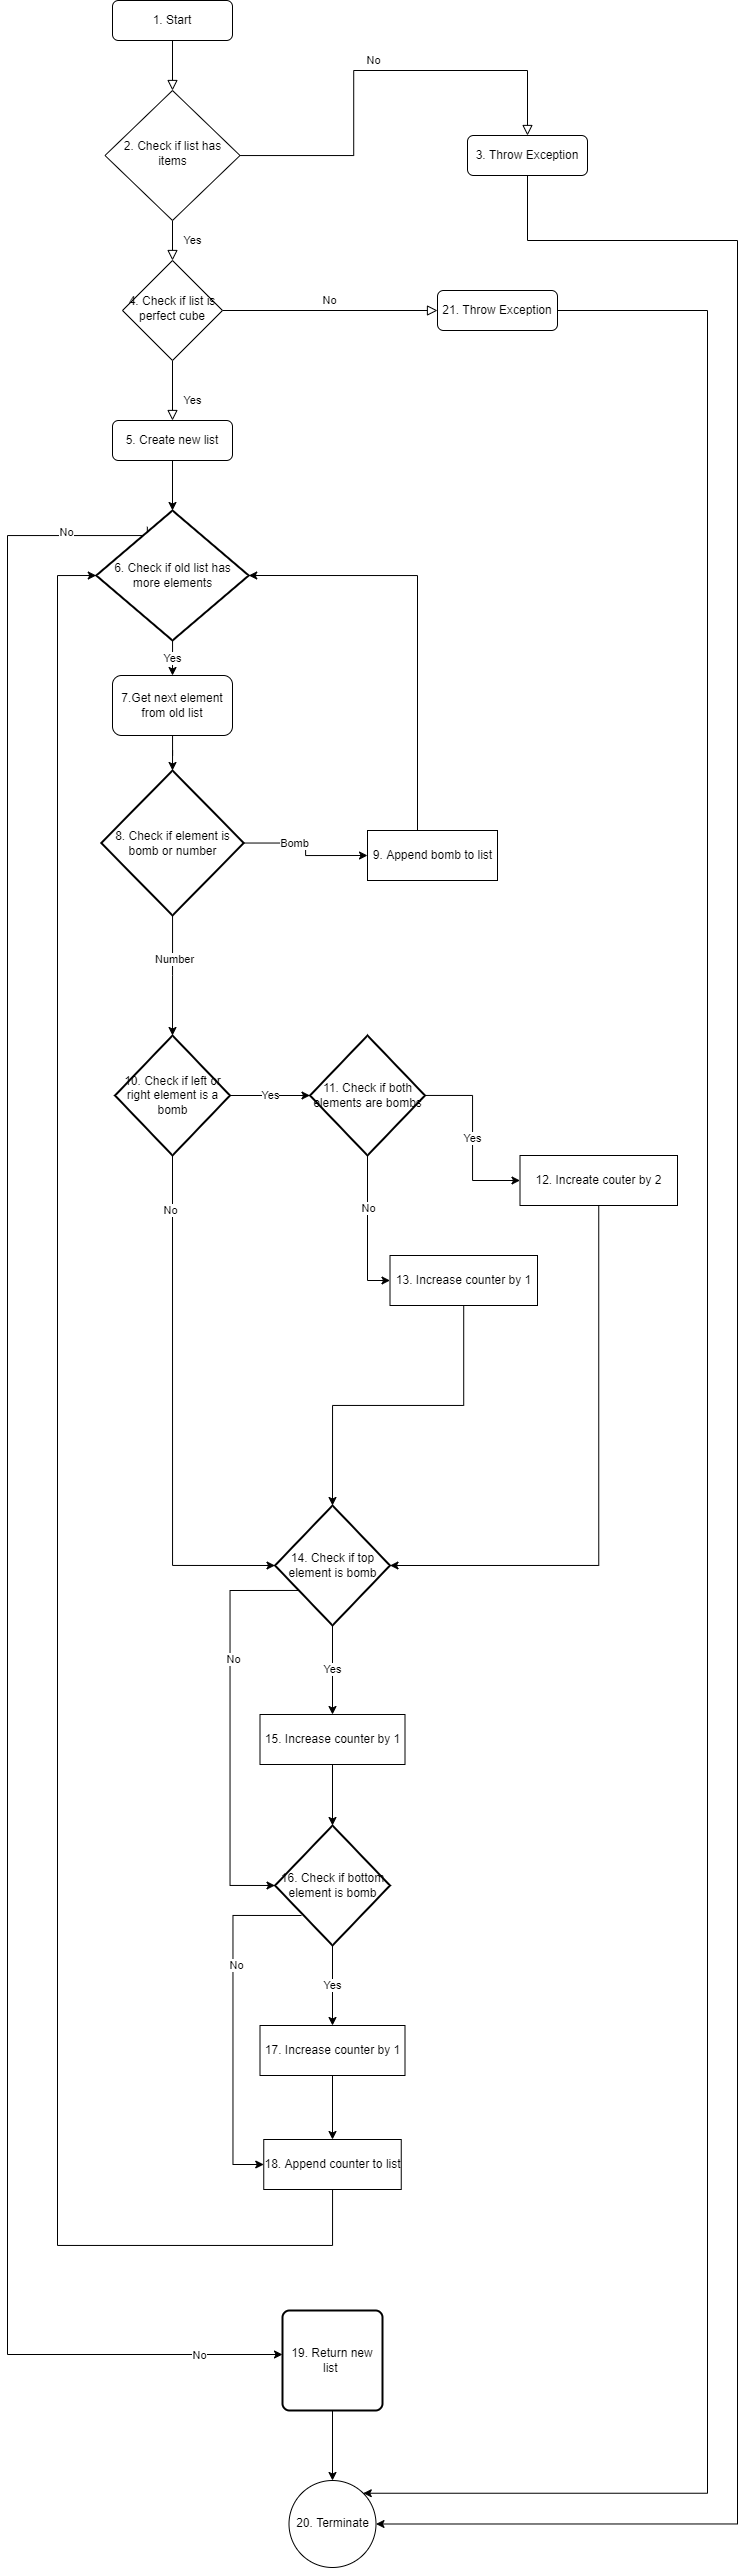

The diagram above was exported from draw.io. Its source (the exported page's mxGraphModel, read from the mxfile embedded in the PNG):
<mxGraphModel dx="1284" dy="1144" grid="1" gridSize="10" guides="1" tooltips="1" connect="1" arrows="1" fold="1" page="1" pageScale="1" pageWidth="827" pageHeight="1169" math="0" shadow="0">
  <root>
    <mxCell id="WIyWlLk6GJQsqaUBKTNV-0" />
    <mxCell id="WIyWlLk6GJQsqaUBKTNV-1" parent="WIyWlLk6GJQsqaUBKTNV-0" />
    <mxCell id="WIyWlLk6GJQsqaUBKTNV-2" value="" style="rounded=0;html=1;jettySize=auto;orthogonalLoop=1;fontSize=11;endArrow=block;endFill=0;endSize=8;strokeWidth=1;shadow=0;labelBackgroundColor=none;edgeStyle=orthogonalEdgeStyle;" parent="WIyWlLk6GJQsqaUBKTNV-1" source="WIyWlLk6GJQsqaUBKTNV-3" target="WIyWlLk6GJQsqaUBKTNV-6" edge="1">
      <mxGeometry relative="1" as="geometry" />
    </mxCell>
    <mxCell id="WIyWlLk6GJQsqaUBKTNV-3" value="1. Start" style="rounded=1;whiteSpace=wrap;html=1;fontSize=12;glass=0;strokeWidth=1;shadow=0;" parent="WIyWlLk6GJQsqaUBKTNV-1" vertex="1">
      <mxGeometry x="185" y="40" width="120" height="40" as="geometry" />
    </mxCell>
    <mxCell id="WIyWlLk6GJQsqaUBKTNV-4" value="Yes" style="rounded=0;html=1;jettySize=auto;orthogonalLoop=1;fontSize=11;endArrow=block;endFill=0;endSize=8;strokeWidth=1;shadow=0;labelBackgroundColor=none;edgeStyle=orthogonalEdgeStyle;" parent="WIyWlLk6GJQsqaUBKTNV-1" source="WIyWlLk6GJQsqaUBKTNV-6" target="WIyWlLk6GJQsqaUBKTNV-10" edge="1">
      <mxGeometry y="20" relative="1" as="geometry">
        <mxPoint as="offset" />
      </mxGeometry>
    </mxCell>
    <mxCell id="WIyWlLk6GJQsqaUBKTNV-5" value="No" style="edgeStyle=orthogonalEdgeStyle;rounded=0;html=1;jettySize=auto;orthogonalLoop=1;fontSize=11;endArrow=block;endFill=0;endSize=8;strokeWidth=1;shadow=0;labelBackgroundColor=none;entryX=0.5;entryY=0;entryDx=0;entryDy=0;" parent="WIyWlLk6GJQsqaUBKTNV-1" source="WIyWlLk6GJQsqaUBKTNV-6" target="WIyWlLk6GJQsqaUBKTNV-7" edge="1">
      <mxGeometry y="10" relative="1" as="geometry">
        <mxPoint as="offset" />
      </mxGeometry>
    </mxCell>
    <mxCell id="WIyWlLk6GJQsqaUBKTNV-6" value="2. Check if list has items" style="rhombus;whiteSpace=wrap;html=1;shadow=0;fontFamily=Helvetica;fontSize=12;align=center;strokeWidth=1;spacing=6;spacingTop=-4;" parent="WIyWlLk6GJQsqaUBKTNV-1" vertex="1">
      <mxGeometry x="177.5" y="130" width="135" height="130" as="geometry" />
    </mxCell>
    <mxCell id="mN5LUDRNaC3qJ0njHSdS-59" style="edgeStyle=orthogonalEdgeStyle;rounded=0;orthogonalLoop=1;jettySize=auto;html=1;entryX=1;entryY=0.5;entryDx=0;entryDy=0;" edge="1" parent="WIyWlLk6GJQsqaUBKTNV-1" source="WIyWlLk6GJQsqaUBKTNV-7" target="mN5LUDRNaC3qJ0njHSdS-57">
      <mxGeometry relative="1" as="geometry">
        <Array as="points">
          <mxPoint x="600" y="280" />
          <mxPoint x="810" y="280" />
          <mxPoint x="810" y="2563" />
        </Array>
      </mxGeometry>
    </mxCell>
    <mxCell id="WIyWlLk6GJQsqaUBKTNV-7" value="3. Throw Exception" style="rounded=1;whiteSpace=wrap;html=1;fontSize=12;glass=0;strokeWidth=1;shadow=0;" parent="WIyWlLk6GJQsqaUBKTNV-1" vertex="1">
      <mxGeometry x="540" y="175" width="120" height="40" as="geometry" />
    </mxCell>
    <mxCell id="WIyWlLk6GJQsqaUBKTNV-8" value="Yes" style="rounded=0;html=1;jettySize=auto;orthogonalLoop=1;fontSize=11;endArrow=block;endFill=0;endSize=8;strokeWidth=1;shadow=0;labelBackgroundColor=none;edgeStyle=orthogonalEdgeStyle;" parent="WIyWlLk6GJQsqaUBKTNV-1" source="WIyWlLk6GJQsqaUBKTNV-10" target="WIyWlLk6GJQsqaUBKTNV-11" edge="1">
      <mxGeometry x="0.3333" y="20" relative="1" as="geometry">
        <mxPoint as="offset" />
      </mxGeometry>
    </mxCell>
    <mxCell id="WIyWlLk6GJQsqaUBKTNV-9" value="No" style="edgeStyle=orthogonalEdgeStyle;rounded=0;html=1;jettySize=auto;orthogonalLoop=1;fontSize=11;endArrow=block;endFill=0;endSize=8;strokeWidth=1;shadow=0;labelBackgroundColor=none;entryX=0;entryY=0.5;entryDx=0;entryDy=0;" parent="WIyWlLk6GJQsqaUBKTNV-1" source="WIyWlLk6GJQsqaUBKTNV-10" target="mN5LUDRNaC3qJ0njHSdS-60" edge="1">
      <mxGeometry y="10" relative="1" as="geometry">
        <mxPoint as="offset" />
        <mxPoint x="320" y="330" as="targetPoint" />
      </mxGeometry>
    </mxCell>
    <mxCell id="WIyWlLk6GJQsqaUBKTNV-10" value="4. Check if list is perfect cube" style="rhombus;whiteSpace=wrap;html=1;shadow=0;fontFamily=Helvetica;fontSize=12;align=center;strokeWidth=1;spacing=6;spacingTop=-4;" parent="WIyWlLk6GJQsqaUBKTNV-1" vertex="1">
      <mxGeometry x="195" y="300" width="100" height="100" as="geometry" />
    </mxCell>
    <mxCell id="mN5LUDRNaC3qJ0njHSdS-49" style="edgeStyle=orthogonalEdgeStyle;rounded=0;orthogonalLoop=1;jettySize=auto;html=1;entryX=0.5;entryY=0;entryDx=0;entryDy=0;entryPerimeter=0;" edge="1" parent="WIyWlLk6GJQsqaUBKTNV-1" source="WIyWlLk6GJQsqaUBKTNV-11" target="mN5LUDRNaC3qJ0njHSdS-51">
      <mxGeometry relative="1" as="geometry">
        <mxPoint x="245" y="550" as="targetPoint" />
      </mxGeometry>
    </mxCell>
    <mxCell id="WIyWlLk6GJQsqaUBKTNV-11" value="5. Create new list" style="rounded=1;whiteSpace=wrap;html=1;fontSize=12;glass=0;strokeWidth=1;shadow=0;" parent="WIyWlLk6GJQsqaUBKTNV-1" vertex="1">
      <mxGeometry x="185" y="460" width="120" height="40" as="geometry" />
    </mxCell>
    <mxCell id="mN5LUDRNaC3qJ0njHSdS-42" style="edgeStyle=orthogonalEdgeStyle;rounded=0;orthogonalLoop=1;jettySize=auto;html=1;entryX=0.5;entryY=0;entryDx=0;entryDy=0;entryPerimeter=0;" edge="1" parent="WIyWlLk6GJQsqaUBKTNV-1" source="mN5LUDRNaC3qJ0njHSdS-0" target="mN5LUDRNaC3qJ0njHSdS-38">
      <mxGeometry relative="1" as="geometry" />
    </mxCell>
    <mxCell id="mN5LUDRNaC3qJ0njHSdS-0" value="7.Get next element from old list" style="rounded=1;whiteSpace=wrap;html=1;" vertex="1" parent="WIyWlLk6GJQsqaUBKTNV-1">
      <mxGeometry x="185" y="715" width="120" height="60" as="geometry" />
    </mxCell>
    <mxCell id="mN5LUDRNaC3qJ0njHSdS-7" value="Yes" style="edgeStyle=orthogonalEdgeStyle;rounded=0;orthogonalLoop=1;jettySize=auto;html=1;" edge="1" parent="WIyWlLk6GJQsqaUBKTNV-1" source="mN5LUDRNaC3qJ0njHSdS-4" target="mN5LUDRNaC3qJ0njHSdS-6">
      <mxGeometry relative="1" as="geometry" />
    </mxCell>
    <mxCell id="mN5LUDRNaC3qJ0njHSdS-19" style="edgeStyle=orthogonalEdgeStyle;rounded=0;orthogonalLoop=1;jettySize=auto;html=1;entryX=0;entryY=0.5;entryDx=0;entryDy=0;entryPerimeter=0;exitX=0.5;exitY=1;exitDx=0;exitDy=0;exitPerimeter=0;" edge="1" parent="WIyWlLk6GJQsqaUBKTNV-1" source="mN5LUDRNaC3qJ0njHSdS-4" target="mN5LUDRNaC3qJ0njHSdS-15">
      <mxGeometry relative="1" as="geometry" />
    </mxCell>
    <mxCell id="mN5LUDRNaC3qJ0njHSdS-22" value="No" style="edgeLabel;html=1;align=center;verticalAlign=middle;resizable=0;points=[];" vertex="1" connectable="0" parent="mN5LUDRNaC3qJ0njHSdS-19">
      <mxGeometry x="-0.7843" y="-3" relative="1" as="geometry">
        <mxPoint as="offset" />
      </mxGeometry>
    </mxCell>
    <mxCell id="mN5LUDRNaC3qJ0njHSdS-4" value="10. Check if left or right element is a bomb" style="strokeWidth=2;html=1;shape=mxgraph.flowchart.decision;whiteSpace=wrap;" vertex="1" parent="WIyWlLk6GJQsqaUBKTNV-1">
      <mxGeometry x="187.5" y="1075" width="115" height="120" as="geometry" />
    </mxCell>
    <mxCell id="mN5LUDRNaC3qJ0njHSdS-9" value="Yes" style="edgeStyle=orthogonalEdgeStyle;rounded=0;orthogonalLoop=1;jettySize=auto;html=1;" edge="1" parent="WIyWlLk6GJQsqaUBKTNV-1" source="mN5LUDRNaC3qJ0njHSdS-6" target="mN5LUDRNaC3qJ0njHSdS-8">
      <mxGeometry relative="1" as="geometry" />
    </mxCell>
    <mxCell id="mN5LUDRNaC3qJ0njHSdS-12" style="edgeStyle=orthogonalEdgeStyle;rounded=0;orthogonalLoop=1;jettySize=auto;html=1;entryX=0;entryY=0.5;entryDx=0;entryDy=0;" edge="1" parent="WIyWlLk6GJQsqaUBKTNV-1" source="mN5LUDRNaC3qJ0njHSdS-6" target="mN5LUDRNaC3qJ0njHSdS-11">
      <mxGeometry relative="1" as="geometry" />
    </mxCell>
    <mxCell id="mN5LUDRNaC3qJ0njHSdS-13" value="No" style="edgeLabel;html=1;align=center;verticalAlign=middle;resizable=0;points=[];" vertex="1" connectable="0" parent="mN5LUDRNaC3qJ0njHSdS-12">
      <mxGeometry x="-0.284" relative="1" as="geometry">
        <mxPoint as="offset" />
      </mxGeometry>
    </mxCell>
    <mxCell id="mN5LUDRNaC3qJ0njHSdS-6" value="11. Check if both elements are bombs" style="strokeWidth=2;html=1;shape=mxgraph.flowchart.decision;whiteSpace=wrap;" vertex="1" parent="WIyWlLk6GJQsqaUBKTNV-1">
      <mxGeometry x="382.5" y="1075" width="115" height="120" as="geometry" />
    </mxCell>
    <mxCell id="mN5LUDRNaC3qJ0njHSdS-21" style="edgeStyle=orthogonalEdgeStyle;rounded=0;orthogonalLoop=1;jettySize=auto;html=1;entryX=1;entryY=0.5;entryDx=0;entryDy=0;entryPerimeter=0;exitX=0.5;exitY=1;exitDx=0;exitDy=0;" edge="1" parent="WIyWlLk6GJQsqaUBKTNV-1" source="mN5LUDRNaC3qJ0njHSdS-8" target="mN5LUDRNaC3qJ0njHSdS-15">
      <mxGeometry relative="1" as="geometry" />
    </mxCell>
    <mxCell id="mN5LUDRNaC3qJ0njHSdS-8" value="12. Increate couter by 2" style="html=1;dashed=0;whitespace=wrap;" vertex="1" parent="WIyWlLk6GJQsqaUBKTNV-1">
      <mxGeometry x="592.5" y="1195" width="157.5" height="50" as="geometry" />
    </mxCell>
    <mxCell id="mN5LUDRNaC3qJ0njHSdS-20" style="edgeStyle=orthogonalEdgeStyle;rounded=0;orthogonalLoop=1;jettySize=auto;html=1;entryX=0.5;entryY=0;entryDx=0;entryDy=0;entryPerimeter=0;" edge="1" parent="WIyWlLk6GJQsqaUBKTNV-1" source="mN5LUDRNaC3qJ0njHSdS-11" target="mN5LUDRNaC3qJ0njHSdS-15">
      <mxGeometry relative="1" as="geometry" />
    </mxCell>
    <mxCell id="mN5LUDRNaC3qJ0njHSdS-11" value="13. Increase counter by 1" style="html=1;dashed=0;whitespace=wrap;" vertex="1" parent="WIyWlLk6GJQsqaUBKTNV-1">
      <mxGeometry x="462.5" y="1295" width="147.5" height="50" as="geometry" />
    </mxCell>
    <mxCell id="mN5LUDRNaC3qJ0njHSdS-25" value="Yes" style="edgeStyle=orthogonalEdgeStyle;rounded=0;orthogonalLoop=1;jettySize=auto;html=1;" edge="1" parent="WIyWlLk6GJQsqaUBKTNV-1" source="mN5LUDRNaC3qJ0njHSdS-15" target="mN5LUDRNaC3qJ0njHSdS-24">
      <mxGeometry relative="1" as="geometry" />
    </mxCell>
    <mxCell id="mN5LUDRNaC3qJ0njHSdS-26" style="edgeStyle=orthogonalEdgeStyle;rounded=0;orthogonalLoop=1;jettySize=auto;html=1;entryX=0;entryY=0.5;entryDx=0;entryDy=0;entryPerimeter=0;exitX=0.209;exitY=0.708;exitDx=0;exitDy=0;exitPerimeter=0;" edge="1" parent="WIyWlLk6GJQsqaUBKTNV-1" source="mN5LUDRNaC3qJ0njHSdS-15" target="mN5LUDRNaC3qJ0njHSdS-27">
      <mxGeometry relative="1" as="geometry">
        <mxPoint x="312.5" y="1915" as="targetPoint" />
        <Array as="points">
          <mxPoint x="302.5" y="1630" />
          <mxPoint x="302.5" y="1925" />
        </Array>
      </mxGeometry>
    </mxCell>
    <mxCell id="mN5LUDRNaC3qJ0njHSdS-28" value="No" style="edgeLabel;html=1;align=center;verticalAlign=middle;resizable=0;points=[];" vertex="1" connectable="0" parent="mN5LUDRNaC3qJ0njHSdS-26">
      <mxGeometry x="-0.3258" y="3" relative="1" as="geometry">
        <mxPoint as="offset" />
      </mxGeometry>
    </mxCell>
    <mxCell id="mN5LUDRNaC3qJ0njHSdS-15" value="14. Check if top element is bomb" style="strokeWidth=2;html=1;shape=mxgraph.flowchart.decision;whiteSpace=wrap;" vertex="1" parent="WIyWlLk6GJQsqaUBKTNV-1">
      <mxGeometry x="347.5" y="1545" width="115" height="120" as="geometry" />
    </mxCell>
    <mxCell id="mN5LUDRNaC3qJ0njHSdS-29" style="edgeStyle=orthogonalEdgeStyle;rounded=0;orthogonalLoop=1;jettySize=auto;html=1;entryX=0.5;entryY=0;entryDx=0;entryDy=0;entryPerimeter=0;" edge="1" parent="WIyWlLk6GJQsqaUBKTNV-1" source="mN5LUDRNaC3qJ0njHSdS-24" target="mN5LUDRNaC3qJ0njHSdS-27">
      <mxGeometry relative="1" as="geometry" />
    </mxCell>
    <mxCell id="mN5LUDRNaC3qJ0njHSdS-24" value="15. Increase counter by 1" style="html=1;dashed=0;whitespace=wrap;" vertex="1" parent="WIyWlLk6GJQsqaUBKTNV-1">
      <mxGeometry x="332.5" y="1754" width="145" height="50" as="geometry" />
    </mxCell>
    <mxCell id="mN5LUDRNaC3qJ0njHSdS-31" value="Yes" style="edgeStyle=orthogonalEdgeStyle;rounded=0;orthogonalLoop=1;jettySize=auto;html=1;entryX=0.5;entryY=0;entryDx=0;entryDy=0;" edge="1" parent="WIyWlLk6GJQsqaUBKTNV-1" source="mN5LUDRNaC3qJ0njHSdS-27" target="mN5LUDRNaC3qJ0njHSdS-30">
      <mxGeometry relative="1" as="geometry" />
    </mxCell>
    <mxCell id="mN5LUDRNaC3qJ0njHSdS-27" value="16. Check if bottom element is bomb" style="strokeWidth=2;html=1;shape=mxgraph.flowchart.decision;whiteSpace=wrap;" vertex="1" parent="WIyWlLk6GJQsqaUBKTNV-1">
      <mxGeometry x="347.5" y="1865" width="115" height="120" as="geometry" />
    </mxCell>
    <mxCell id="mN5LUDRNaC3qJ0njHSdS-35" style="edgeStyle=orthogonalEdgeStyle;rounded=0;orthogonalLoop=1;jettySize=auto;html=1;entryX=0.5;entryY=0;entryDx=0;entryDy=0;" edge="1" parent="WIyWlLk6GJQsqaUBKTNV-1" source="mN5LUDRNaC3qJ0njHSdS-30" target="mN5LUDRNaC3qJ0njHSdS-34">
      <mxGeometry relative="1" as="geometry" />
    </mxCell>
    <mxCell id="mN5LUDRNaC3qJ0njHSdS-30" value="17. Increase counter by 1" style="html=1;dashed=0;whitespace=wrap;" vertex="1" parent="WIyWlLk6GJQsqaUBKTNV-1">
      <mxGeometry x="332.5" y="2065" width="145" height="50" as="geometry" />
    </mxCell>
    <mxCell id="mN5LUDRNaC3qJ0njHSdS-47" style="edgeStyle=orthogonalEdgeStyle;rounded=0;orthogonalLoop=1;jettySize=auto;html=1;entryX=0;entryY=0.5;entryDx=0;entryDy=0;entryPerimeter=0;" edge="1" parent="WIyWlLk6GJQsqaUBKTNV-1" source="mN5LUDRNaC3qJ0njHSdS-34" target="mN5LUDRNaC3qJ0njHSdS-51">
      <mxGeometry relative="1" as="geometry">
        <mxPoint x="177.5" y="640" as="targetPoint" />
        <Array as="points">
          <mxPoint x="405" y="2285" />
          <mxPoint x="130" y="2285" />
          <mxPoint x="130" y="615" />
        </Array>
      </mxGeometry>
    </mxCell>
    <mxCell id="mN5LUDRNaC3qJ0njHSdS-34" value="18. Append counter to list" style="html=1;dashed=0;whitespace=wrap;" vertex="1" parent="WIyWlLk6GJQsqaUBKTNV-1">
      <mxGeometry x="336.25" y="2179" width="137.5" height="50" as="geometry" />
    </mxCell>
    <mxCell id="mN5LUDRNaC3qJ0njHSdS-36" style="edgeStyle=orthogonalEdgeStyle;rounded=0;orthogonalLoop=1;jettySize=auto;html=1;entryX=0;entryY=0.5;entryDx=0;entryDy=0;exitX=0.209;exitY=0.708;exitDx=0;exitDy=0;exitPerimeter=0;" edge="1" parent="WIyWlLk6GJQsqaUBKTNV-1" target="mN5LUDRNaC3qJ0njHSdS-34">
      <mxGeometry relative="1" as="geometry">
        <mxPoint x="350" y="2250.04" as="targetPoint" />
        <mxPoint x="374.0350000000001" y="1955" as="sourcePoint" />
        <Array as="points">
          <mxPoint x="305.5" y="1955" />
          <mxPoint x="305.5" y="2204" />
        </Array>
      </mxGeometry>
    </mxCell>
    <mxCell id="mN5LUDRNaC3qJ0njHSdS-37" value="No" style="edgeLabel;html=1;align=center;verticalAlign=middle;resizable=0;points=[];" vertex="1" connectable="0" parent="mN5LUDRNaC3qJ0njHSdS-36">
      <mxGeometry x="-0.3258" y="3" relative="1" as="geometry">
        <mxPoint as="offset" />
      </mxGeometry>
    </mxCell>
    <mxCell id="mN5LUDRNaC3qJ0njHSdS-40" style="edgeStyle=orthogonalEdgeStyle;rounded=0;orthogonalLoop=1;jettySize=auto;html=1;entryX=0.5;entryY=0;entryDx=0;entryDy=0;entryPerimeter=0;" edge="1" parent="WIyWlLk6GJQsqaUBKTNV-1" source="mN5LUDRNaC3qJ0njHSdS-38" target="mN5LUDRNaC3qJ0njHSdS-4">
      <mxGeometry relative="1" as="geometry" />
    </mxCell>
    <mxCell id="mN5LUDRNaC3qJ0njHSdS-41" value="Number" style="edgeLabel;html=1;align=center;verticalAlign=middle;resizable=0;points=[];" vertex="1" connectable="0" parent="mN5LUDRNaC3qJ0njHSdS-40">
      <mxGeometry x="-0.2842" y="1" relative="1" as="geometry">
        <mxPoint as="offset" />
      </mxGeometry>
    </mxCell>
    <mxCell id="mN5LUDRNaC3qJ0njHSdS-44" style="edgeStyle=orthogonalEdgeStyle;rounded=0;orthogonalLoop=1;jettySize=auto;html=1;entryX=0;entryY=0.5;entryDx=0;entryDy=0;" edge="1" parent="WIyWlLk6GJQsqaUBKTNV-1" source="mN5LUDRNaC3qJ0njHSdS-38" target="mN5LUDRNaC3qJ0njHSdS-43">
      <mxGeometry relative="1" as="geometry" />
    </mxCell>
    <mxCell id="mN5LUDRNaC3qJ0njHSdS-45" value="Bomb" style="edgeLabel;html=1;align=center;verticalAlign=middle;resizable=0;points=[];" vertex="1" connectable="0" parent="mN5LUDRNaC3qJ0njHSdS-44">
      <mxGeometry x="-0.2509" relative="1" as="geometry">
        <mxPoint as="offset" />
      </mxGeometry>
    </mxCell>
    <mxCell id="mN5LUDRNaC3qJ0njHSdS-38" value="8. Check if element is bomb or number" style="strokeWidth=2;html=1;shape=mxgraph.flowchart.decision;whiteSpace=wrap;" vertex="1" parent="WIyWlLk6GJQsqaUBKTNV-1">
      <mxGeometry x="173.75" y="810" width="142.5" height="145" as="geometry" />
    </mxCell>
    <mxCell id="mN5LUDRNaC3qJ0njHSdS-46" style="edgeStyle=orthogonalEdgeStyle;rounded=0;orthogonalLoop=1;jettySize=auto;html=1;entryX=1;entryY=0.5;entryDx=0;entryDy=0;entryPerimeter=0;" edge="1" parent="WIyWlLk6GJQsqaUBKTNV-1" source="mN5LUDRNaC3qJ0njHSdS-43" target="mN5LUDRNaC3qJ0njHSdS-51">
      <mxGeometry relative="1" as="geometry">
        <mxPoint x="312.5" y="640" as="targetPoint" />
        <Array as="points">
          <mxPoint x="490" y="615" />
        </Array>
      </mxGeometry>
    </mxCell>
    <mxCell id="mN5LUDRNaC3qJ0njHSdS-43" value="9. Append bomb to list" style="html=1;dashed=0;whitespace=wrap;" vertex="1" parent="WIyWlLk6GJQsqaUBKTNV-1">
      <mxGeometry x="440" y="870" width="130" height="50" as="geometry" />
    </mxCell>
    <mxCell id="mN5LUDRNaC3qJ0njHSdS-52" value="Yes" style="edgeStyle=orthogonalEdgeStyle;rounded=0;orthogonalLoop=1;jettySize=auto;html=1;entryX=0.5;entryY=0;entryDx=0;entryDy=0;" edge="1" parent="WIyWlLk6GJQsqaUBKTNV-1" source="mN5LUDRNaC3qJ0njHSdS-51" target="mN5LUDRNaC3qJ0njHSdS-0">
      <mxGeometry relative="1" as="geometry" />
    </mxCell>
    <mxCell id="mN5LUDRNaC3qJ0njHSdS-53" style="edgeStyle=orthogonalEdgeStyle;rounded=0;orthogonalLoop=1;jettySize=auto;html=1;exitX=0.335;exitY=0.125;exitDx=0;exitDy=0;exitPerimeter=0;entryX=0;entryY=0.44;entryDx=0;entryDy=0;entryPerimeter=0;" edge="1" parent="WIyWlLk6GJQsqaUBKTNV-1" source="mN5LUDRNaC3qJ0njHSdS-51" target="mN5LUDRNaC3qJ0njHSdS-55">
      <mxGeometry relative="1" as="geometry">
        <mxPoint x="390" y="2370" as="targetPoint" />
        <Array as="points">
          <mxPoint x="80" y="575" />
          <mxPoint x="80" y="2394" />
        </Array>
      </mxGeometry>
    </mxCell>
    <mxCell id="mN5LUDRNaC3qJ0njHSdS-54" value="No" style="edgeLabel;html=1;align=center;verticalAlign=middle;resizable=0;points=[];" vertex="1" connectable="0" parent="mN5LUDRNaC3qJ0njHSdS-53">
      <mxGeometry x="0.9251" relative="1" as="geometry">
        <mxPoint as="offset" />
      </mxGeometry>
    </mxCell>
    <mxCell id="mN5LUDRNaC3qJ0njHSdS-56" value="No" style="edgeLabel;html=1;align=center;verticalAlign=middle;resizable=0;points=[];" vertex="1" connectable="0" parent="mN5LUDRNaC3qJ0njHSdS-53">
      <mxGeometry x="-0.9193" y="-4" relative="1" as="geometry">
        <mxPoint as="offset" />
      </mxGeometry>
    </mxCell>
    <mxCell id="mN5LUDRNaC3qJ0njHSdS-51" value="&lt;span&gt;6. Check if old list has&lt;/span&gt;&lt;br&gt;&lt;span&gt;more elements&lt;/span&gt;" style="strokeWidth=2;html=1;shape=mxgraph.flowchart.decision;whiteSpace=wrap;" vertex="1" parent="WIyWlLk6GJQsqaUBKTNV-1">
      <mxGeometry x="168.75" y="550" width="152.5" height="130" as="geometry" />
    </mxCell>
    <mxCell id="mN5LUDRNaC3qJ0njHSdS-58" style="edgeStyle=orthogonalEdgeStyle;rounded=0;orthogonalLoop=1;jettySize=auto;html=1;entryX=0.5;entryY=0;entryDx=0;entryDy=0;" edge="1" parent="WIyWlLk6GJQsqaUBKTNV-1" source="mN5LUDRNaC3qJ0njHSdS-55" target="mN5LUDRNaC3qJ0njHSdS-57">
      <mxGeometry relative="1" as="geometry" />
    </mxCell>
    <mxCell id="mN5LUDRNaC3qJ0njHSdS-55" value="19. Return new list&amp;nbsp;" style="rounded=1;whiteSpace=wrap;html=1;absoluteArcSize=1;arcSize=14;strokeWidth=2;" vertex="1" parent="WIyWlLk6GJQsqaUBKTNV-1">
      <mxGeometry x="355" y="2350" width="100" height="100" as="geometry" />
    </mxCell>
    <mxCell id="mN5LUDRNaC3qJ0njHSdS-57" value="20. Terminate" style="shape=ellipse;html=1;dashed=0;whitespace=wrap;perimeter=ellipsePerimeter;" vertex="1" parent="WIyWlLk6GJQsqaUBKTNV-1">
      <mxGeometry x="361.5" y="2520" width="87" height="87" as="geometry" />
    </mxCell>
    <mxCell id="mN5LUDRNaC3qJ0njHSdS-61" style="edgeStyle=orthogonalEdgeStyle;rounded=0;orthogonalLoop=1;jettySize=auto;html=1;entryX=1;entryY=0;entryDx=0;entryDy=0;" edge="1" parent="WIyWlLk6GJQsqaUBKTNV-1" source="mN5LUDRNaC3qJ0njHSdS-60" target="mN5LUDRNaC3qJ0njHSdS-57">
      <mxGeometry relative="1" as="geometry">
        <Array as="points">
          <mxPoint x="780" y="350" />
          <mxPoint x="780" y="2533" />
        </Array>
      </mxGeometry>
    </mxCell>
    <mxCell id="mN5LUDRNaC3qJ0njHSdS-60" value="21. Throw Exception" style="rounded=1;whiteSpace=wrap;html=1;fontSize=12;glass=0;strokeWidth=1;shadow=0;" vertex="1" parent="WIyWlLk6GJQsqaUBKTNV-1">
      <mxGeometry x="510" y="330" width="120" height="40" as="geometry" />
    </mxCell>
  </root>
</mxGraphModel>